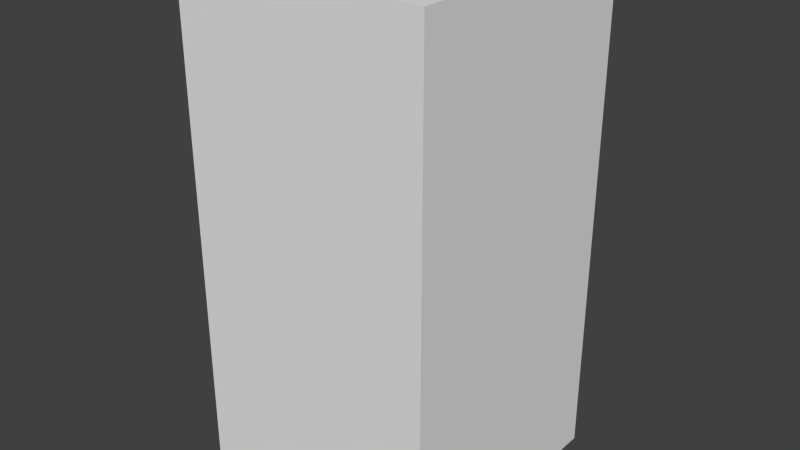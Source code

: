 # Source: brownFireThree.blend  (saved by Blender 2.68.0; exported with 4.5.12 LTS)
import bpy
from mathutils import Matrix  # noqa: F401  (used for matrix-valued properties, if any)

bpy.ops.wm.read_factory_settings(use_empty=True)
scene = bpy.context.scene
scene.name = 'Scene'

# ---- collections
col_collection_1 = bpy.data.collections.new('Collection 1'); scene.collection.children.link(col_collection_1)

# ---- world
world_world = bpy.data.worlds.new('World'); scene.world = world_world
world_world.color = (0.05088, 0.05088, 0.05088)
world_world.use_sun_shadow = False
world_world.sun_shadow_jitter_overblur = 0.0
world_world.cycles.sampling_method = 'MANUAL'
world_world.cycles.sample_map_resolution = 256

# ---- meshes
me_brownfirethree = bpy.data.meshes.new('brownFireThree')
me_brownfirethree.from_pydata([(-0.5, -0.5, -1.0), (-0.5, 0.5, -1.0), (0.5, 0.5, -1.0), (0.5, -0.5, -1.0), (-0.5, -0.5, 1.0), (-0.5, 0.5, 1.0), (0.5, 0.5, 1.0), (0.5, -0.5, 1.0)], [], [(4, 5, 1, 0), (5, 6, 2, 1), (6, 7, 3, 2), (7, 4, 0, 3), (0, 1, 2, 3), (7, 6, 5, 4)])
me_brownfirethree.use_remesh_preserve_volume = False
me_brownfirethree.use_remesh_preserve_attributes = False
me_brownfirethree.use_mirror_vertex_groups = False
me_brownfirethree.update()

# ---- objects
ob_brownfirethree = bpy.data.objects.new('brownFireThree', me_brownfirethree)

# ---- transforms, parenting, visibility, modifiers, constraints
ob_brownfirethree.location = (0.0, 0.0, 0.0)
ob_brownfirethree.lineart.crease_threshold = 0.0

# ---- collection membership
col_collection_1.objects.link(ob_brownfirethree)

# ---- scene / render settings (as saved in the file)
scene.frame_start = 1; scene.frame_end = 250; scene.frame_set(1)
scene.render.engine = 'BLENDER_EEVEE_NEXT'
scene.render.image_settings.color_mode = 'RGB'
scene.render.image_settings.compression = 90
scene.render.resolution_percentage = 50
scene.render.dither_intensity = 0.0
scene.cycles.use_denoising = False
scene.cycles.samples = 10
scene.cycles.sampling_pattern = 'TABULATED_SOBOL'
scene.cycles.light_sampling_threshold = 0.0
scene.cycles.use_adaptive_sampling = False
scene.cycles.use_light_tree = False
scene.cycles.blur_glossy = 0.0
scene.cycles.volume_bounces = 1
scene.cycles.pixel_filter_type = 'GAUSSIAN'
scene.cycles.sample_clamp_indirect = 0.0
scene.view_settings.view_transform = 'Standard'
bpy.context.view_layer.update()

# ---- added for rendering (the .blend has no active camera and no usable light): camera, sun
cam_auto = bpy.data.cameras.new('AutoCamera')
cam_auto.lens = 50.0
cam_auto.sensor_width = 36.0
cam_auto.clip_end = 1000.0
ob_auto_camera = bpy.data.objects.new('AutoCamera', cam_auto)
scene.collection.objects.link(ob_auto_camera)
ob_auto_camera.location = (2.26633, -2.71959, 1.81306)
ob_auto_camera.rotation_euler = (1.09748, -7.21219e-08, 0.694738)
scene.camera = ob_auto_camera
light_auto_sun = bpy.data.lights.new('AutoSun', 'SUN')
light_auto_sun.energy = 3.0
light_auto_sun.angle = 0.0523599
ob_auto_sun = bpy.data.objects.new('AutoSun', light_auto_sun)
scene.collection.objects.link(ob_auto_sun)
ob_auto_sun.rotation_euler = (0.872665, 0.174533, 0.523599)
bpy.context.view_layer.update()
